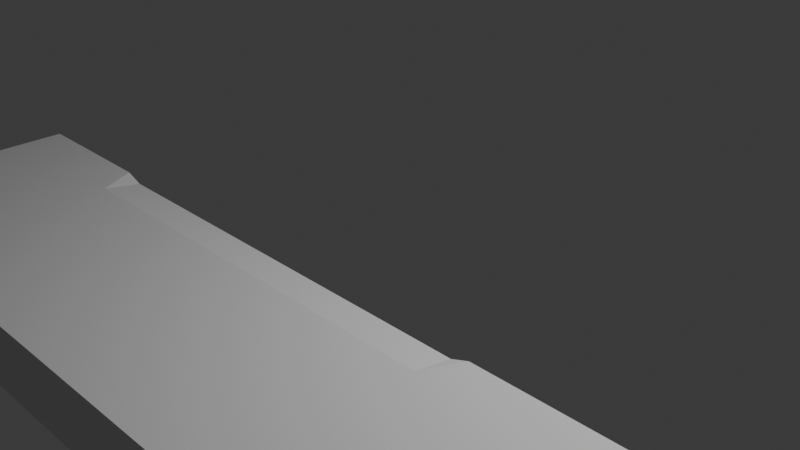 # Source: Pavement_CrossWalk.blend  (saved by Blender 4.5.91; exported with 4.5.12 LTS)
import bpy
from mathutils import Matrix  # noqa: F401  (used for matrix-valued properties, if any)

bpy.ops.wm.read_factory_settings(use_empty=True)
scene = bpy.context.scene
scene.name = 'Scene'

# ---- collections
col_collection = bpy.data.collections.new('Collection'); scene.collection.children.link(col_collection)

# ---- world
world_world = bpy.data.worlds.new('World'); scene.world = world_world
world_world.use_nodes = True; world_world.node_tree.nodes.clear()
_N = world_world.node_tree.nodes; _L = world_world.node_tree.links
n0 = _N.new('ShaderNodeOutputWorld'); n0.name = 'World Output'; n0.location = (200, 100)
n1 = _N.new('ShaderNodeBackground'); n1.name = 'Background'; n1.location = (-200, 100)
n1.inputs[0].default_value = (0.05088, 0.05088, 0.05088, 1.0)
_L.new(n1.outputs[0], n0.inputs[0])
n0.is_active_output = True
world_world.color = (0.05088, 0.05088, 0.05088)
world_world.sun_shadow_jitter_overblur = 0.0

# ---- cameras
cam_camera = bpy.data.cameras.new('Camera')
cam_camera.clip_end = 100.0
cam_camera.ortho_scale = 7.314

# ---- lights
light_light = bpy.data.lights.new('Light', 'POINT')
light_light.energy = 1000.0
light_light.shadow_soft_size = 0.1

# ---- meshes
me_cube_003 = bpy.data.meshes.new('Cube.003')
me_cube_003.from_pydata([(-4.0, -1.6, 0.2), (4.0, -1.6, 0.2), (-4.0, -1.6, -0.5), (4.0, -1.6, -0.5), (-4.0, -4.0, 0.2), (4.0, -4.0, 0.2), (-4.0, -4.0, -0.5), (4.0, -4.0, -0.5), (-2.292, -2.0, 0.2), (2.292, -2.0, 0.2), (-2.292, -1.6, -0.5), (2.292, -1.6, -0.5), (-2.292, -4.0, 0.2), (2.292, -4.0, 0.2), (-2.292, -4.0, -0.5), (2.292, -4.0, -0.5), (2.483, -1.6, 0.2), (2.483, -1.6, -0.5), (2.483, -4.0, 0.2), (2.483, -4.0, -0.5), (-2.483, -1.6, 0.2), (-2.483, -1.6, -0.5), (-2.483, -4.0, 0.2), (-2.483, -4.0, -0.5), (-4.0, -1.6, 0.13), (4.0, -1.6, 0.13), (-4.0, -4.0, 0.13), (4.0, -4.0, 0.13), (2.292, -1.6, 0.13), (-2.292, -1.6, 0.13), (2.292, -4.0, 0.13), (-2.292, -4.0, 0.13), (2.483, -4.0, 0.13), (2.483, -1.6, 0.13), (-2.483, -1.6, 0.13), (-2.483, -4.0, 0.13)], [], [(27, 25, 1, 5), (18, 5, 1, 16), (26, 24, 2, 6), (35, 26, 6, 23), (34, 21, 2, 24), (19, 17, 3, 7), (23, 21, 10, 14), (14, 10, 11, 15), (33, 17, 11, 28), (28, 11, 10, 29), (32, 30, 15, 19), (30, 31, 14, 15), (22, 12, 8, 20), (12, 13, 9, 8), (27, 32, 19, 7), (25, 3, 17, 33), (15, 11, 17, 19), (13, 18, 16, 9), (4, 22, 20, 0), (6, 2, 21, 23), (29, 10, 21, 34), (31, 35, 23, 14), (12, 22, 35, 31), (1, 25, 33, 16), (5, 18, 32, 27), (13, 12, 31, 30), (18, 13, 30, 32), (9, 28, 29, 8), (28, 9, 16), (20, 34, 24, 0), (22, 4, 26, 35), (4, 0, 24, 26), (7, 3, 25, 27), (8, 29, 20), (20, 29, 34), (16, 33, 28)])
_uv = me_cube_003.uv_layers.new(name='UVMap')
_uv.uv.foreach_set('vector', [0.7837, -4.367e-10, 0.7837, 0.3, 0.775, 0.3, 0.775, -1.097e-09, 0.3, 0.1896, 0.3, 2.265e-08, 0.5994, 4.525e-08, 0.5994, 0.1896, 0.7837, 0.6, 0.7837, 0.3, 0.8625, 0.3, 0.8625, 0.6, 0.6087, 0.1896, 0.6087, -1.365e-08, 0.6875, -7.703e-09, 0.6875, 0.1896, 0.6962, 0.8104, 0.775, 0.8104, 0.775, 1.0, 0.6962, 1.0, 5.803e-08, 0.8104, 0.3, 0.8104, 0.3, 1.0, 4.371e-08, 1.0, 1.049e-07, 0.1896, 0.3, 0.1896, 0.3, 0.2136, 1.031e-07, 0.2136, 1.031e-07, 0.2136, 0.3, 0.2136, 0.3, 0.7864, 5.983e-08, 0.7864, 0.6962, 0.1896, 0.775, 0.1896, 0.775, 0.2136, 0.6962, 0.2136, 0.6962, 0.2136, 0.775, 0.2136, 0.775, 0.7864, 0.6962, 0.7864, 0.6087, 0.8104, 0.6087, 0.7864, 0.6875, 0.7864, 0.6875, 0.8104, 0.6087, 0.7864, 0.6087, 0.2136, 0.6875, 0.2136, 0.6875, 0.7864, 0.3, 0.8104, 0.3, 0.7864, 0.5495, 0.7864, 0.5994, 0.8104, 0.3, 0.7864, 0.3, 0.2136, 0.5495, 0.2136, 0.5495, 0.7864, 0.6087, 1.0, 0.6087, 0.8104, 0.6875, 0.8104, 0.6875, 1.0, 0.6962, -7.043e-09, 0.775, -1.097e-09, 0.775, 0.1896, 0.6962, 0.1896, 5.983e-08, 0.7864, 0.3, 0.7864, 0.3, 0.8104, 5.803e-08, 0.8104, 0.3, 0.2136, 0.3, 0.1896, 0.5994, 0.1896, 0.5495, 0.2136, 0.3, 1.0, 0.3, 0.8104, 0.5994, 0.8104, 0.5994, 1.0, 1.192e-07, 9e-15, 0.3, 2.265e-08, 0.3, 0.1896, 1.049e-07, 0.1896, 0.6962, 0.7864, 0.775, 0.7864, 0.775, 0.8104, 0.6962, 0.8104, 0.6087, 0.2136, 0.6087, 0.1896, 0.6875, 0.1896, 0.6875, 0.2136, 0.6, 0.2136, 0.6, 0.1896, 0.6087, 0.1896, 0.6087, 0.2136, 0.6875, -7.703e-09, 0.6962, -7.043e-09, 0.6962, 0.1896, 0.6875, 0.1896, 0.6, 1.0, 0.6, 0.8104, 0.6087, 0.8104, 0.6087, 1.0, 0.6, 0.7864, 0.6, 0.2136, 0.6087, 0.2136, 0.6087, 0.7864, 0.6, 0.8104, 0.6, 0.7864, 0.6087, 0.7864, 0.6087, 0.8104, 0.5495, 0.2136, 0.6, 0.2136, 0.6, 0.7864, 0.5495, 0.7864, 0.6, 0.2136, 0.5495, 0.2136, 0.5994, 0.1896, 0.6875, 0.8104, 0.6962, 0.8104, 0.6962, 1.0, 0.6875, 1.0, 0.6, 0.1896, 0.6, -1.431e-08, 0.6087, -1.365e-08, 0.6087, 0.1896, 0.775, 0.6, 0.775, 0.3, 0.7837, 0.3, 0.7837, 0.6, 0.8625, 5.509e-09, 0.8625, 0.3, 0.7837, 0.3, 0.7837, -4.367e-10, 0.5495, 0.7864, 0.6, 0.7864, 0.5994, 0.8104, 0.6875, 0.8104, 0.6962, 0.7864, 0.6962, 0.8104, 0.6875, 0.1896, 0.6962, 0.1896, 0.6962, 0.2136])
me_cube_003.update()

# ---- objects
ob_light = bpy.data.objects.new('Light', light_light)
ob_camera = bpy.data.objects.new('Camera', cam_camera)
ob_pavement_crosswalk = bpy.data.objects.new('Pavement_CrossWalk', me_cube_003)

# ---- transforms, parenting, visibility, modifiers, constraints
ob_light.location = (4.076, 1.005, 5.904)
ob_light.rotation_euler = (0.6503, 0.05522, 1.866)
ob_light.lock_rotations_4d = False
ob_light.empty_display_type = 'ARROWS'
ob_light.color = (0.0, 0.0, 0.0, 0.0)
ob_light.lineart.crease_threshold = 0.0
ob_camera.location = (7.359, -6.926, 4.958)
ob_camera.rotation_euler = (1.109, 0.0, 0.8149)
ob_camera.lock_rotations_4d = False
ob_camera.empty_display_type = 'ARROWS'
ob_camera.color = (0.0, 0.0, 0.0, 0.0)
ob_camera.display_type = 'WIRE'
ob_camera.lineart.crease_threshold = 0.0
ob_pavement_crosswalk.location = (0.0, 0.0, 0.0)

# ---- collection membership
col_collection.objects.link(ob_light)
col_collection.objects.link(ob_camera)
col_collection.objects.link(ob_pavement_crosswalk)

# ---- scene / render settings (as saved in the file)
scene.camera = ob_camera
scene.frame_start = 1; scene.frame_end = 250; scene.frame_set(1)
scene.render.engine = 'BLENDER_EEVEE_NEXT'
bpy.context.view_layer.update()
